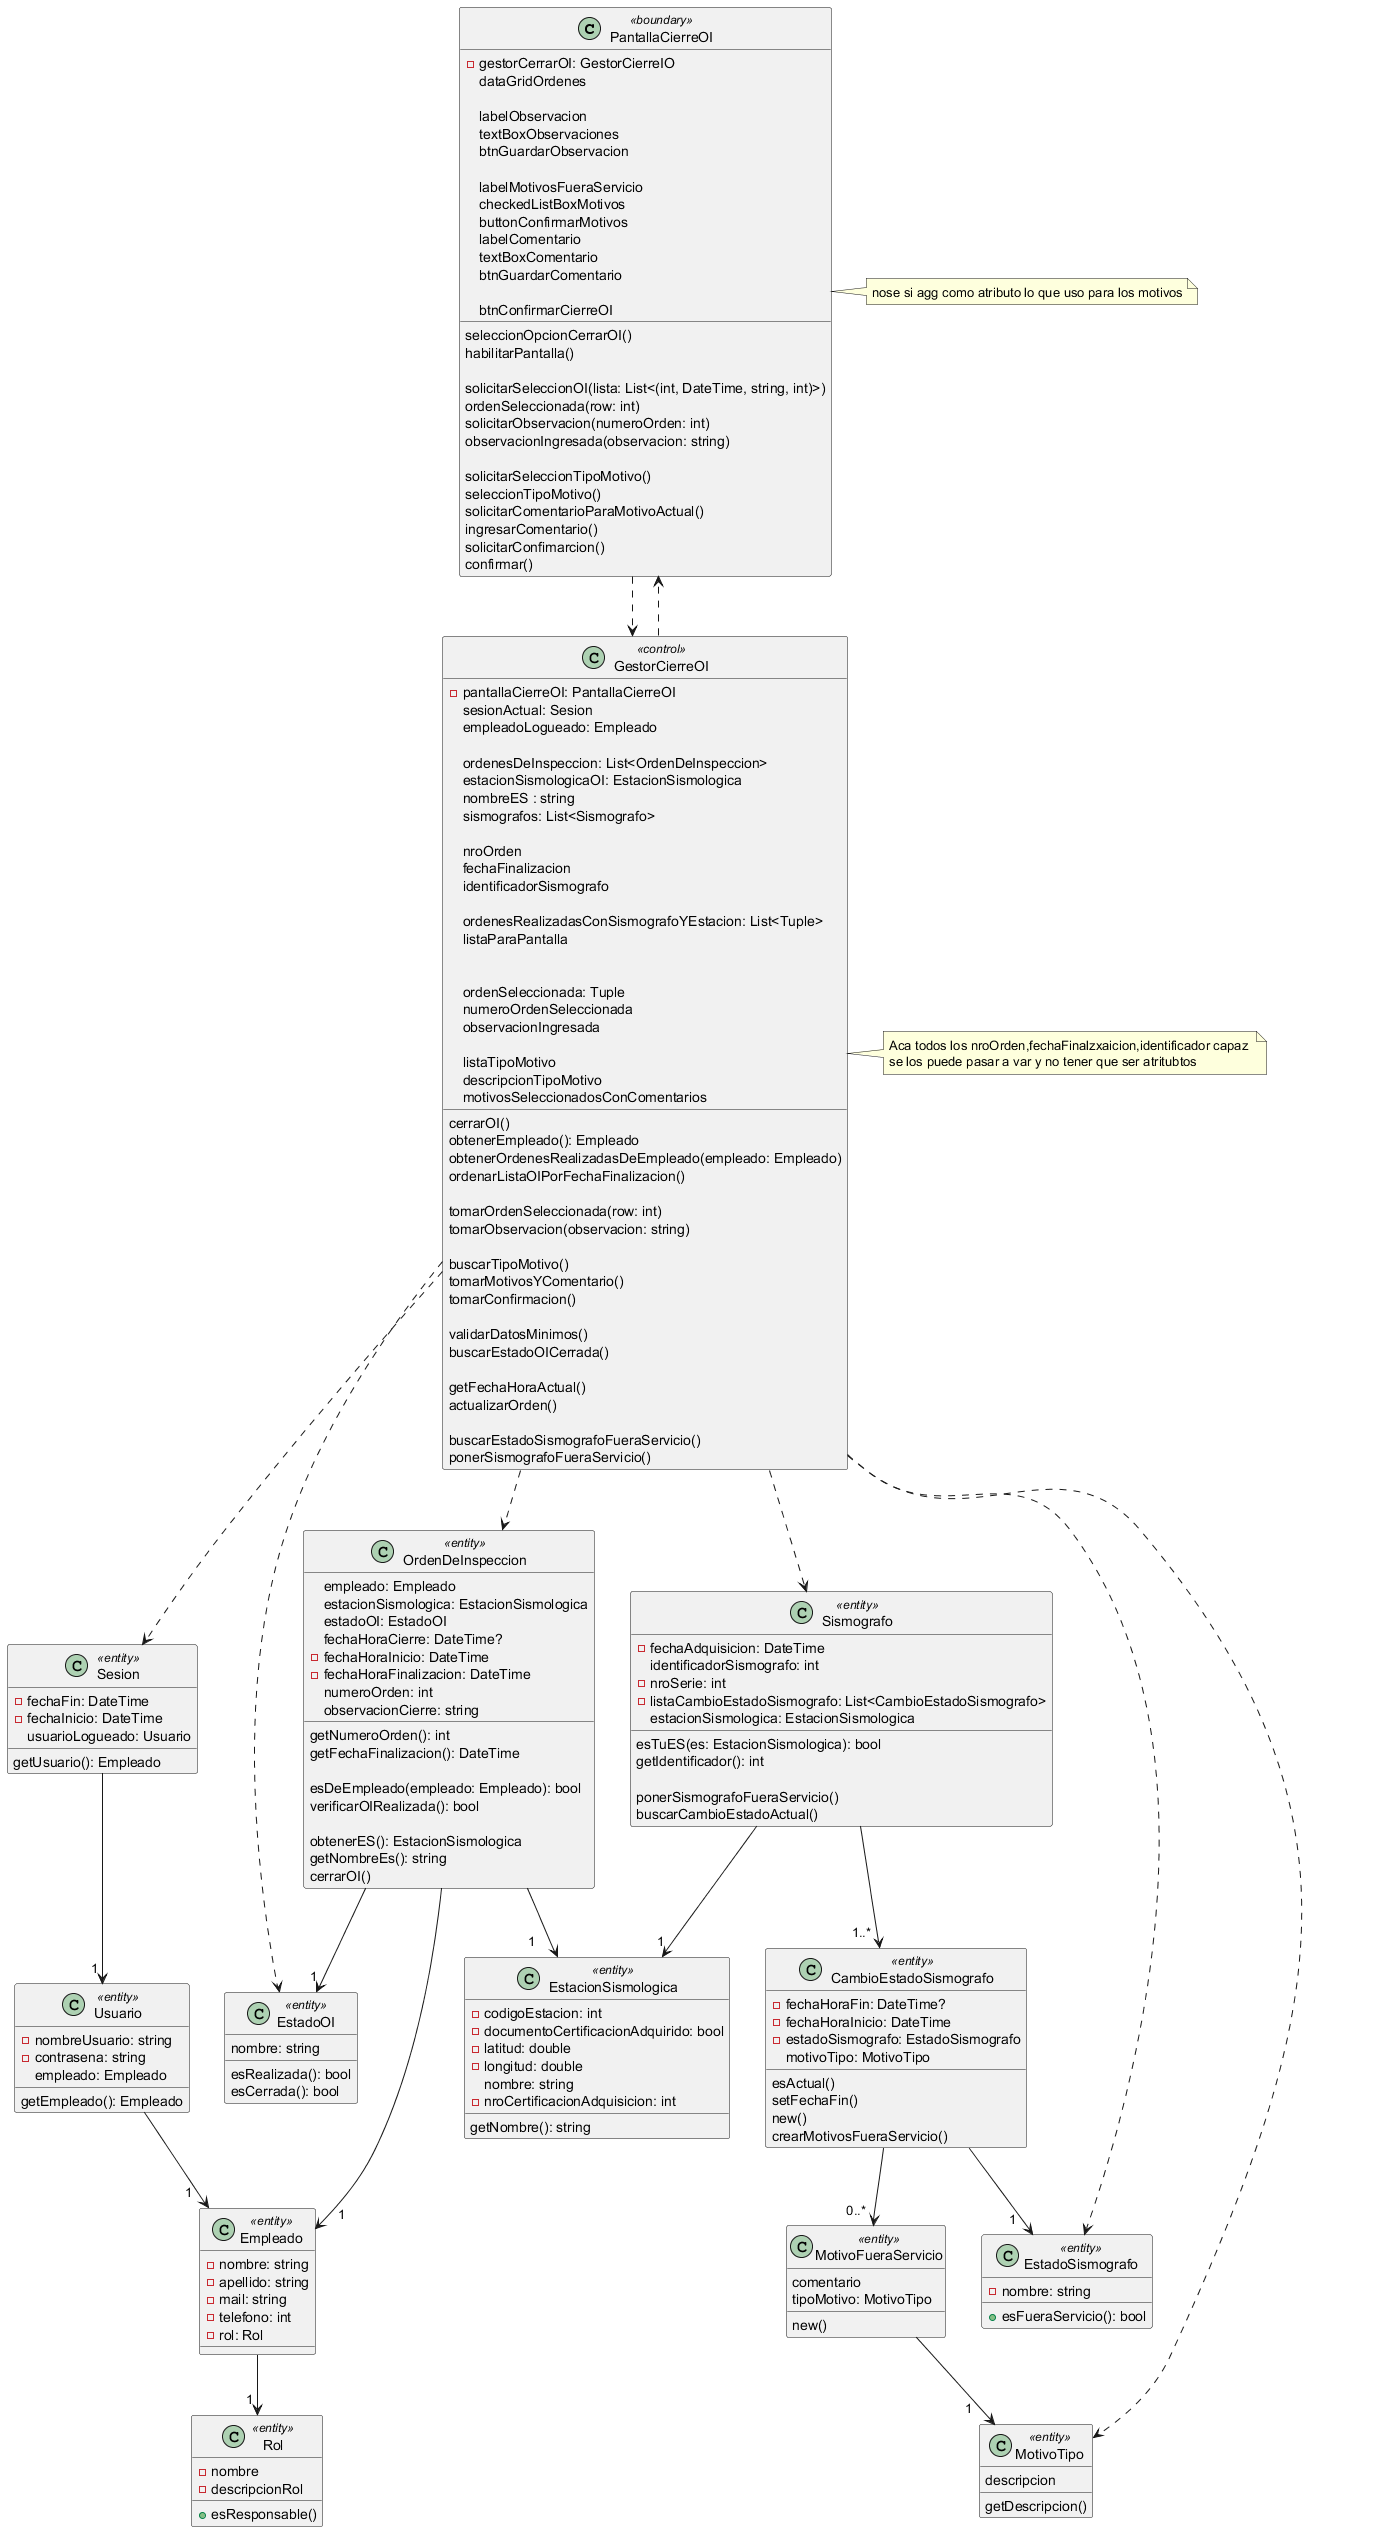

The diagram above was rendered by PlantUML. Its source (embedded in the PNG):
@startuml
' Paquete: Interfaces
class PantallaCierreOI <<boundary>> {
    - gestorCerrarOI: GestorCierreIO
    dataGridOrdenes

    labelObservacion
    textBoxObservaciones
    btnGuardarObservacion

    labelMotivosFueraServicio
    checkedListBoxMotivos
    buttonConfirmarMotivos
    labelComentario
    textBoxComentario
    btnGuardarComentario

    btnConfirmarCierreOI

    seleccionOpcionCerrarOI()
    habilitarPantalla()

    solicitarSeleccionOI(lista: List<(int, DateTime, string, int)>)
    ordenSeleccionada(row: int)
    solicitarObservacion(numeroOrden: int)
    observacionIngresada(observacion: string)

    solicitarSeleccionTipoMotivo()
    seleccionTipoMotivo()
    solicitarComentarioParaMotivoActual()
    ingresarComentario()
    solicitarConfimarcion()
    confirmar()


}
note right: nose si agg como atributo lo que uso para los motivos

' Paquete: Gestor
class GestorCierreOI <<control>> {
    - pantallaCierreOI: PantallaCierreOI
    sesionActual: Sesion
    empleadoLogueado: Empleado

    ordenesDeInspeccion: List<OrdenDeInspeccion>
    estacionSismologicaOI: EstacionSismologica
    nombreES : string
    sismografos: List<Sismografo>
    
    nroOrden
    fechaFinalizacion
    identificadorSismografo
   
    ordenesRealizadasConSismografoYEstacion: List<Tuple>
    listaParaPantalla

    
    ordenSeleccionada: Tuple
    numeroOrdenSeleccionada
    observacionIngresada

    listaTipoMotivo
    descripcionTipoMotivo
    motivosSeleccionadosConComentarios
    

    cerrarOI()
    obtenerEmpleado(): Empleado
    obtenerOrdenesRealizadasDeEmpleado(empleado: Empleado)
    ordenarListaOIPorFechaFinalizacion()

    tomarOrdenSeleccionada(row: int)
    tomarObservacion(observacion: string)

    buscarTipoMotivo()
    tomarMotivosYComentario()
    tomarConfirmacion()

    validarDatosMinimos()
    buscarEstadoOICerrada()

    getFechaHoraActual()
    actualizarOrden()

    buscarEstadoSismografoFueraServicio()
    ponerSismografoFueraServicio()
    
}

note right
Aca todos los nroOrden,fechaFinalzxaicion,identificador capaz 
se los puede pasar a var y no tener que ser atritubtos
end note

' Paquete: Entidades
class Sesion <<entity>> {
    - fechaFin: DateTime
    - fechaInicio: DateTime
    usuarioLogueado: Usuario
    getUsuario(): Empleado
}

class Usuario <<entity>> {
    - nombreUsuario: string
    - contrasena: string
    empleado: Empleado
    getEmpleado(): Empleado
}

class Empleado <<entity>> {
    - nombre: string
    - apellido: string
    - mail: string
    - telefono: int
    - rol: Rol
    
}

class Rol <<entity>>{
-nombre
-descripcionRol
+esResponsable()
}

class OrdenDeInspeccion <<entity>> {
    empleado: Empleado
      estacionSismologica: EstacionSismologica
      estadoOI: EstadoOI
      fechaHoraCierre: DateTime?
      - fechaHoraInicio: DateTime
      - fechaHoraFinalizacion: DateTime
      numeroOrden: int
      observacionCierre: string
      getNumeroOrden(): int
      getFechaFinalizacion(): DateTime
    
    esDeEmpleado(empleado: Empleado): bool
    verificarOIRealizada(): bool
    
    obtenerES(): EstacionSismologica
    getNombreEs(): string
   
    
    cerrarOI()
}

class EstadoOI <<entity>>{
      nombre: string
      esRealizada(): bool
      esCerrada(): bool
  }

class EstacionSismologica <<entity>>
{
- codigoEstacion: int
      - documentoCertificacionAdquirido: bool
      - latitud: double
      - longitud: double
      nombre: string
      - nroCertificacionAdquisicion: int
      getNombre(): string
}

class Sismografo <<entity>> {
     -fechaAdquisicion: DateTime
      identificadorSismografo: int
      - nroSerie: int
      - listaCambioEstadoSismografo: List<CambioEstadoSismografo>
      estacionSismologica: EstacionSismologica
      esTuES(es: EstacionSismologica): bool
      getIdentificador(): int

      ponerSismografoFueraServicio()
      buscarCambioEstadoActual()
}

class EstadoSismografo <<entity>> {
      - nombre: string
      + esFueraServicio(): bool
}

 class CambioEstadoSismografo <<entity>>{
      - fechaHoraFin: DateTime?
      - fechaHoraInicio: DateTime
      - estadoSismografo: EstadoSismografo
      motivoTipo: MotivoTipo
      
      esActual()
      setFechaFin()
      new()
      crearMotivosFueraServicio()
  }

class MotivoTipo <<entity>>{
   descripcion
   getDescripcion()
}

class MotivoFueraServicio <<entity>>{
   comentario
   tipoMotivo: MotivoTipo
   new()
}

' Relaciones
PantallaCierreOI ..> GestorCierreOI
GestorCierreOI ..> PantallaCierreOI
GestorCierreOI ..> Sesion
GestorCierreOI ..> OrdenDeInspeccion
GestorCierreOI ..> Sismografo
GestorCierreOI ..> MotivoTipo
GestorCierreOI ..> EstadoOI
GestorCierreOI ..> EstadoSismografo
Sesion --> "1 " Usuario
Usuario --> "1   " Empleado
Empleado --> "1 " Rol
OrdenDeInspeccion --> "1     " EstacionSismologica
OrdenDeInspeccion --> "1 " EstadoOI
OrdenDeInspeccion --> "    1" Empleado
Sismografo --> "1 " EstacionSismologica
Sismografo --> "1..*  " CambioEstadoSismografo
CambioEstadoSismografo --> "1   " EstadoSismografo

MotivoFueraServicio --> "1    "  MotivoTipo
CambioEstadoSismografo --> "0..*  " MotivoFueraServicio

@enduml